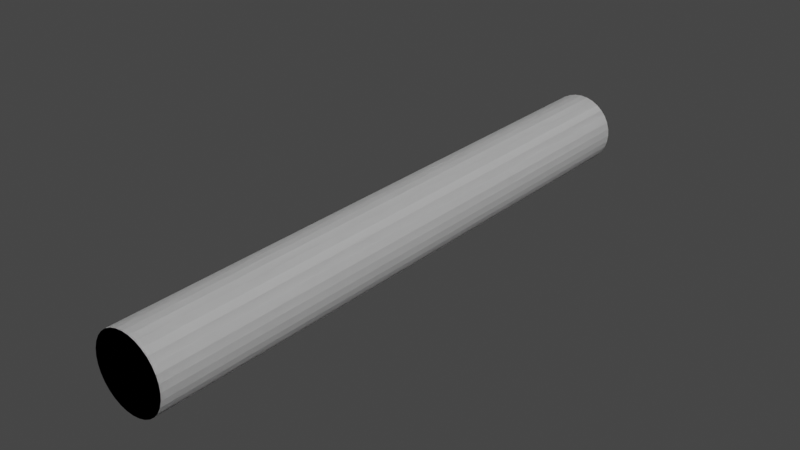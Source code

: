# Source: Coulomb.blend  (saved by Blender 3.5.10; exported with 4.5.12 LTS)
import bpy
from mathutils import Matrix  # noqa: F401  (used for matrix-valued properties, if any)

bpy.ops.wm.read_factory_settings(use_empty=True)
scene = bpy.context.scene
scene.name = 'Scene'

# ---- collections
col_collection = bpy.data.collections.new('Collection'); scene.collection.children.link(col_collection)

# ---- node groups
ng_auto_smooth = bpy.data.node_groups.new('Auto Smooth', 'GeometryNodeTree')
_s = ng_auto_smooth.interface.new_socket(name='Geometry', in_out='OUTPUT', socket_type='NodeSocketGeometry')
_s = ng_auto_smooth.interface.new_socket(name='Geometry', in_out='INPUT', socket_type='NodeSocketGeometry')
_s = ng_auto_smooth.interface.new_socket(name='Angle', in_out='INPUT', socket_type='NodeSocketFloat')
_s.subtype = 'ANGLE'
_s.min_value = 0.0
_s.max_value = 3.142
ng_auto_smooth.is_modifier = True
_N = ng_auto_smooth.nodes; _L = ng_auto_smooth.links
n0 = _N.new('NodeGroupOutput'); n0.name = 'Group Output'; n0.location = (480, -100)
n1 = _N.new('NodeGroupInput'); n1.name = 'Group Input'; n1.location = (-420, -300)
n2 = _N.new('NodeGroupInput'); n2.name = 'Group Input.001'; n2.location = (-60, -100)
n3 = _N.new('GeometryNodeSetShadeSmooth'); n3.name = 'Set Shade Smooth'; n3.location = (120, -100)
n3.domain = 'EDGE'
n4 = _N.new('GeometryNodeSetShadeSmooth'); n4.name = 'Set Shade Smooth.001'; n4.location = (300, -100)
n5 = _N.new('GeometryNodeInputMeshEdgeAngle'); n5.name = 'Edge Angle'; n5.location = (-420, -220)
n6 = _N.new('GeometryNodeInputEdgeSmooth'); n6.name = 'Is Edge Smooth'; n6.location = (-60, -160)
n7 = _N.new('GeometryNodeInputShadeSmooth'); n7.name = 'Is Face Smooth'; n7.location = (-240, -340)
n8 = _N.new('FunctionNodeBooleanMath'); n8.name = 'Boolean Math'; n8.location = (-60, -220)
n9 = _N.new('FunctionNodeCompare'); n9.name = 'Compare'; n9.location = (-240, -180)
n9.operation = 'LESS_EQUAL'
_L.new(n5.outputs[0], n9.inputs[0])
_L.new(n4.outputs[0], n0.inputs[0])
_L.new(n1.outputs[1], n9.inputs[1])
_L.new(n9.outputs[0], n8.inputs[0])
_L.new(n7.outputs[0], n8.inputs[1])
_L.new(n2.outputs[0], n3.inputs[0])
_L.new(n6.outputs[0], n3.inputs[1])
_L.new(n3.outputs[0], n4.inputs[0])
_L.new(n8.outputs[0], n3.inputs[2])
n0.is_active_output = True

# ---- world
world_world = bpy.data.worlds.new('World'); scene.world = world_world
world_world.use_nodes = True; world_world.node_tree.nodes.clear()
_N = world_world.node_tree.nodes; _L = world_world.node_tree.links
n0 = _N.new('ShaderNodeOutputWorld'); n0.name = 'World Output'; n0.location = (300, 300)
n1 = _N.new('ShaderNodeBackground'); n1.name = 'Background'; n1.location = (10, 300)
n1.inputs[0].default_value = (0.05088, 0.05088, 0.05088, 1.0)
_L.new(n1.outputs[0], n0.inputs[0])
n0.is_active_output = True
world_world.color = (0.05088, 0.05088, 0.05088)
world_world.use_sun_shadow = False
world_world.sun_shadow_jitter_overblur = 0.0

# ---- meshes
me_cylinder_001 = bpy.data.meshes.new('Cylinder.001')
me_cylinder_001.from_pydata([(-0.9, -7.5, -5.662e-07), (-0.9, 7.5, 5.662e-07), (-0.8827, -7.5, -0.1756), (-0.8827, 7.5, -0.1756), (-0.8315, -7.5, -0.3444), (-0.8315, 7.5, -0.3444), (-0.7483, -7.5, -0.5), (-0.7483, 7.5, -0.5), (-0.6364, -7.5, -0.6364), (-0.6364, 7.5, -0.6364), (-0.5, -7.5, -0.7483), (-0.5, 7.5, -0.7483), (-0.3444, -7.5, -0.8315), (-0.3444, 7.5, -0.8315), (-0.1756, -7.5, -0.8827), (-0.1756, 7.5, -0.8827), (3.278e-07, -7.5, -0.9), (-3.278e-07, 7.5, -0.9), (0.1756, -7.5, -0.8827), (0.1756, 7.5, -0.8827), (0.3444, -7.5, -0.8315), (0.3444, 7.5, -0.8315), (0.5, -7.5, -0.7483), (0.5, 7.5, -0.7483), (0.6364, -7.5, -0.6364), (0.6364, 7.5, -0.6364), (0.7483, -7.5, -0.5), (0.7483, 7.5, -0.5), (0.8315, -7.5, -0.3444), (0.8315, 7.5, -0.3444), (0.8827, -7.5, -0.1756), (0.8827, 7.5, -0.1756), (0.9, -7.5, -5.662e-07), (0.9, 7.5, 5.662e-07), (0.8827, -7.5, 0.1756), (0.8827, 7.5, 0.1756), (0.8315, -7.5, 0.3444), (0.8315, 7.5, 0.3444), (0.7483, -7.5, 0.5), (0.7483, 7.5, 0.5), (0.6364, -7.5, 0.6364), (0.6364, 7.5, 0.6364), (0.5, -7.5, 0.7483), (0.5, 7.5, 0.7483), (0.3444, -7.5, 0.8315), (0.3444, 7.5, 0.8315), (0.1756, -7.5, 0.8827), (0.1756, 7.5, 0.8827), (3.278e-07, -7.5, 0.9), (-3.278e-07, 7.5, 0.9), (-0.1756, -7.5, 0.8827), (-0.1756, 7.5, 0.8827), (-0.3444, -7.5, 0.8315), (-0.3444, 7.5, 0.8315), (-0.5, -7.5, 0.7483), (-0.5, 7.5, 0.7483), (-0.6364, -7.5, 0.6364), (-0.6364, 7.5, 0.6364), (-0.7483, -7.5, 0.5), (-0.7483, 7.5, 0.5), (-0.8315, -7.5, 0.3444), (-0.8315, 7.5, 0.3444), (-0.8827, -7.5, 0.1756), (-0.8827, 7.5, 0.1756)], [], [(0, 1, 3, 2), (2, 3, 5, 4), (4, 5, 7, 6), (6, 7, 9, 8), (8, 9, 11, 10), (10, 11, 13, 12), (12, 13, 15, 14), (14, 15, 17, 16), (16, 17, 19, 18), (18, 19, 21, 20), (20, 21, 23, 22), (22, 23, 25, 24), (24, 25, 27, 26), (26, 27, 29, 28), (28, 29, 31, 30), (30, 31, 33, 32), (32, 33, 35, 34), (34, 35, 37, 36), (36, 37, 39, 38), (38, 39, 41, 40), (40, 41, 43, 42), (42, 43, 45, 44), (44, 45, 47, 46), (46, 47, 49, 48), (48, 49, 51, 50), (50, 51, 53, 52), (52, 53, 55, 54), (54, 55, 57, 56), (56, 57, 59, 58), (58, 59, 61, 60), (3, 1, 63, 61, 59, 57, 55, 53, 51, 49, 47, 45, 43, 41, 39, 37, 35, 33, 31, 29, 27, 25, 23, 21, 19, 17, 15, 13, 11, 9, 7, 5), (60, 61, 63, 62), (62, 63, 1, 0), (0, 2, 4, 6, 8, 10, 12, 14, 16, 18, 20, 22, 24, 26, 28, 30, 32, 34, 36, 38, 40, 42, 44, 46, 48, 50, 52, 54, 56, 58, 60, 62)])
me_cylinder_001.polygons.foreach_set('use_smooth', [True] * 34)
_uv = me_cylinder_001.uv_layers.new(name='UVMap')
_uv.uv.foreach_set('vector', [1.0, 0.5, 1.0, 1.0, 0.9688, 1.0, 0.9688, 0.5, 0.9688, 0.5, 0.9688, 1.0, 0.9375, 1.0, 0.9375, 0.5, 0.9375, 0.5, 0.9375, 1.0, 0.9062, 1.0, 0.9062, 0.5, 0.9062, 0.5, 0.9062, 1.0, 0.875, 1.0, 0.875, 0.5, 0.875, 0.5, 0.875, 1.0, 0.8438, 1.0, 0.8438, 0.5, 0.8438, 0.5, 0.8438, 1.0, 0.8125, 1.0, 0.8125, 0.5, 0.8125, 0.5, 0.8125, 1.0, 0.7812, 1.0, 0.7812, 0.5, 0.7812, 0.5, 0.7812, 1.0, 0.75, 1.0, 0.75, 0.5, 0.75, 0.5, 0.75, 1.0, 0.7188, 1.0, 0.7188, 0.5, 0.7188, 0.5, 0.7188, 1.0, 0.6875, 1.0, 0.6875, 0.5, 0.6875, 0.5, 0.6875, 1.0, 0.6562, 1.0, 0.6562, 0.5, 0.6562, 0.5, 0.6562, 1.0, 0.625, 1.0, 0.625, 0.5, 0.625, 0.5, 0.625, 1.0, 0.5938, 1.0, 0.5938, 0.5, 0.5938, 0.5, 0.5938, 1.0, 0.5625, 1.0, 0.5625, 0.5, 0.5625, 0.5, 0.5625, 1.0, 0.5312, 1.0, 0.5312, 0.5, 0.5312, 0.5, 0.5312, 1.0, 0.5, 1.0, 0.5, 0.5, 0.5, 0.5, 0.5, 1.0, 0.4688, 1.0, 0.4688, 0.5, 0.4688, 0.5, 0.4688, 1.0, 0.4375, 1.0, 0.4375, 0.5, 0.4375, 0.5, 0.4375, 1.0, 0.4062, 1.0, 0.4062, 0.5, 0.4062, 0.5, 0.4062, 1.0, 0.375, 1.0, 0.375, 0.5, 0.375, 0.5, 0.375, 1.0, 0.3438, 1.0, 0.3438, 0.5, 0.3438, 0.5, 0.3438, 1.0, 0.3125, 1.0, 0.3125, 0.5, 0.3125, 0.5, 0.3125, 1.0, 0.2812, 1.0, 0.2812, 0.5, 0.2812, 0.5, 0.2812, 1.0, 0.25, 1.0, 0.25, 0.5, 0.25, 0.5, 0.25, 1.0, 0.2188, 1.0, 0.2188, 0.5, 0.2188, 0.5, 0.2188, 1.0, 0.1875, 1.0, 0.1875, 0.5, 0.1875, 0.5, 0.1875, 1.0, 0.1562, 1.0, 0.1562, 0.5, 0.1562, 0.5, 0.1562, 1.0, 0.125, 1.0, 0.125, 0.5, 0.125, 0.5, 0.125, 1.0, 0.09375, 1.0, 0.09375, 0.5, 0.09375, 0.5, 0.09375, 1.0, 0.0625, 1.0, 0.0625, 0.5, 0.2968, 0.4854, 0.25, 0.49, 0.2032, 0.4854, 0.1582, 0.4717, 0.1167, 0.4496, 0.08029, 0.4197, 0.05045, 0.3833, 0.02827, 0.3418, 0.01461, 0.2968, 0.01, 0.25, 0.01461, 0.2032, 0.02827, 0.1582, 0.05045, 0.1167, 0.08029, 0.08029, 0.1167, 0.05045, 0.1582, 0.02827, 0.2032, 0.01461, 0.25, 0.01, 0.2968, 0.01461, 0.3418, 0.02827, 0.3833, 0.05045, 0.4197, 0.08029, 0.4496, 0.1167, 0.4717, 0.1582, 0.4854, 0.2032, 0.49, 0.25, 0.4854, 0.2968, 0.4717, 0.3418, 0.4496, 0.3833, 0.4197, 0.4197, 0.3833, 0.4496, 0.3418, 0.4717, 0.0625, 0.5, 0.0625, 1.0, 0.03125, 1.0, 0.03125, 0.5, 0.03125, 0.5, 0.03125, 1.0, 0.0, 1.0, 0.0, 0.5, 0.75, 0.49, 0.7968, 0.4854, 0.8418, 0.4717, 0.8833, 0.4496, 0.9197, 0.4197, 0.9496, 0.3833, 0.9717, 0.3418, 0.9854, 0.2968, 0.99, 0.25, 0.9854, 0.2032, 0.9717, 0.1582, 0.9496, 0.1167, 0.9197, 0.08029, 0.8833, 0.05045, 0.8418, 0.02827, 0.7968, 0.01461, 0.75, 0.01, 0.7032, 0.01461, 0.6582, 0.02827, 0.6167, 0.05045, 0.5803, 0.08029, 0.5504, 0.1167, 0.5283, 0.1582, 0.5146, 0.2032, 0.51, 0.25, 0.5146, 0.2968, 0.5283, 0.3418, 0.5504, 0.3833, 0.5803, 0.4197, 0.6167, 0.4496, 0.6582, 0.4717, 0.7032, 0.4854])
me_cylinder_001.update()
me_cylinder_002 = bpy.data.meshes.new('Cylinder.002')
me_cylinder_002.from_pydata([(-0.9, -7.5, -5.662e-07), (-0.9, 7.5, 5.662e-07), (-0.8827, -7.5, -0.1756), (-0.8827, 7.5, -0.1756), (-0.8315, -7.5, -0.3444), (-0.8315, 7.5, -0.3444), (-0.7483, -7.5, -0.5), (-0.7483, 7.5, -0.5), (-0.6364, -7.5, -0.6364), (-0.6364, 7.5, -0.6364), (-0.5, -7.5, -0.7483), (-0.5, 7.5, -0.7483), (-0.3444, -7.5, -0.8315), (-0.3444, 7.5, -0.8315), (-0.1756, -7.5, -0.8827), (-0.1756, 7.5, -0.8827), (3.278e-07, -7.5, -0.9), (-3.278e-07, 7.5, -0.9), (0.1756, -7.5, -0.8827), (0.1756, 7.5, -0.8827), (0.3444, -7.5, -0.8315), (0.3444, 7.5, -0.8315), (0.5, -7.5, -0.7483), (0.5, 7.5, -0.7483), (0.6364, -7.5, -0.6364), (0.6364, 7.5, -0.6364), (0.7483, -7.5, -0.5), (0.7483, 7.5, -0.5), (0.8315, -7.5, -0.3444), (0.8315, 7.5, -0.3444), (0.8827, -7.5, -0.1756), (0.8827, 7.5, -0.1756), (0.9, -7.5, -5.662e-07), (0.9, 7.5, 5.662e-07), (0.8827, -7.5, 0.1756), (0.8827, 7.5, 0.1756), (0.8315, -7.5, 0.3444), (0.8315, 7.5, 0.3444), (0.7483, -7.5, 0.5), (0.7483, 7.5, 0.5), (0.6364, -7.5, 0.6364), (0.6364, 7.5, 0.6364), (0.5, -7.5, 0.7483), (0.5, 7.5, 0.7483), (0.3444, -7.5, 0.8315), (0.3444, 7.5, 0.8315), (0.1756, -7.5, 0.8827), (0.1756, 7.5, 0.8827), (3.278e-07, -7.5, 0.9), (-3.278e-07, 7.5, 0.9), (-0.1756, -7.5, 0.8827), (-0.1756, 7.5, 0.8827), (-0.3444, -7.5, 0.8315), (-0.3444, 7.5, 0.8315), (-0.5, -7.5, 0.7483), (-0.5, 7.5, 0.7483), (-0.6364, -7.5, 0.6364), (-0.6364, 7.5, 0.6364), (-0.7483, -7.5, 0.5), (-0.7483, 7.5, 0.5), (-0.8315, -7.5, 0.3444), (-0.8315, 7.5, 0.3444), (-0.8827, -7.5, 0.1756), (-0.8827, 7.5, 0.1756)], [], [(0, 1, 3, 2), (2, 3, 5, 4), (4, 5, 7, 6), (6, 7, 9, 8), (8, 9, 11, 10), (10, 11, 13, 12), (12, 13, 15, 14), (14, 15, 17, 16), (16, 17, 19, 18), (18, 19, 21, 20), (20, 21, 23, 22), (22, 23, 25, 24), (24, 25, 27, 26), (26, 27, 29, 28), (28, 29, 31, 30), (30, 31, 33, 32), (32, 33, 35, 34), (34, 35, 37, 36), (36, 37, 39, 38), (38, 39, 41, 40), (40, 41, 43, 42), (42, 43, 45, 44), (44, 45, 47, 46), (46, 47, 49, 48), (48, 49, 51, 50), (50, 51, 53, 52), (52, 53, 55, 54), (54, 55, 57, 56), (56, 57, 59, 58), (58, 59, 61, 60), (3, 1, 63, 61, 59, 57, 55, 53, 51, 49, 47, 45, 43, 41, 39, 37, 35, 33, 31, 29, 27, 25, 23, 21, 19, 17, 15, 13, 11, 9, 7, 5), (60, 61, 63, 62), (62, 63, 1, 0), (0, 2, 4, 6, 8, 10, 12, 14, 16, 18, 20, 22, 24, 26, 28, 30, 32, 34, 36, 38, 40, 42, 44, 46, 48, 50, 52, 54, 56, 58, 60, 62)])
_uv = me_cylinder_002.uv_layers.new(name='UVMap')
_uv.uv.foreach_set('vector', [1.0, 0.5, 1.0, 1.0, 0.9688, 1.0, 0.9688, 0.5, 0.9688, 0.5, 0.9688, 1.0, 0.9375, 1.0, 0.9375, 0.5, 0.9375, 0.5, 0.9375, 1.0, 0.9062, 1.0, 0.9062, 0.5, 0.9062, 0.5, 0.9062, 1.0, 0.875, 1.0, 0.875, 0.5, 0.875, 0.5, 0.875, 1.0, 0.8438, 1.0, 0.8438, 0.5, 0.8438, 0.5, 0.8438, 1.0, 0.8125, 1.0, 0.8125, 0.5, 0.8125, 0.5, 0.8125, 1.0, 0.7812, 1.0, 0.7812, 0.5, 0.7812, 0.5, 0.7812, 1.0, 0.75, 1.0, 0.75, 0.5, 0.75, 0.5, 0.75, 1.0, 0.7188, 1.0, 0.7188, 0.5, 0.7188, 0.5, 0.7188, 1.0, 0.6875, 1.0, 0.6875, 0.5, 0.6875, 0.5, 0.6875, 1.0, 0.6562, 1.0, 0.6562, 0.5, 0.6562, 0.5, 0.6562, 1.0, 0.625, 1.0, 0.625, 0.5, 0.625, 0.5, 0.625, 1.0, 0.5938, 1.0, 0.5938, 0.5, 0.5938, 0.5, 0.5938, 1.0, 0.5625, 1.0, 0.5625, 0.5, 0.5625, 0.5, 0.5625, 1.0, 0.5312, 1.0, 0.5312, 0.5, 0.5312, 0.5, 0.5312, 1.0, 0.5, 1.0, 0.5, 0.5, 0.5, 0.5, 0.5, 1.0, 0.4688, 1.0, 0.4688, 0.5, 0.4688, 0.5, 0.4688, 1.0, 0.4375, 1.0, 0.4375, 0.5, 0.4375, 0.5, 0.4375, 1.0, 0.4062, 1.0, 0.4062, 0.5, 0.4062, 0.5, 0.4062, 1.0, 0.375, 1.0, 0.375, 0.5, 0.375, 0.5, 0.375, 1.0, 0.3438, 1.0, 0.3438, 0.5, 0.3438, 0.5, 0.3438, 1.0, 0.3125, 1.0, 0.3125, 0.5, 0.3125, 0.5, 0.3125, 1.0, 0.2812, 1.0, 0.2812, 0.5, 0.2812, 0.5, 0.2812, 1.0, 0.25, 1.0, 0.25, 0.5, 0.25, 0.5, 0.25, 1.0, 0.2188, 1.0, 0.2188, 0.5, 0.2188, 0.5, 0.2188, 1.0, 0.1875, 1.0, 0.1875, 0.5, 0.1875, 0.5, 0.1875, 1.0, 0.1562, 1.0, 0.1562, 0.5, 0.1562, 0.5, 0.1562, 1.0, 0.125, 1.0, 0.125, 0.5, 0.125, 0.5, 0.125, 1.0, 0.09375, 1.0, 0.09375, 0.5, 0.09375, 0.5, 0.09375, 1.0, 0.0625, 1.0, 0.0625, 0.5, 0.2968, 0.4854, 0.25, 0.49, 0.2032, 0.4854, 0.1582, 0.4717, 0.1167, 0.4496, 0.08029, 0.4197, 0.05045, 0.3833, 0.02827, 0.3418, 0.01461, 0.2968, 0.01, 0.25, 0.01461, 0.2032, 0.02827, 0.1582, 0.05045, 0.1167, 0.08029, 0.08029, 0.1167, 0.05045, 0.1582, 0.02827, 0.2032, 0.01461, 0.25, 0.01, 0.2968, 0.01461, 0.3418, 0.02827, 0.3833, 0.05045, 0.4197, 0.08029, 0.4496, 0.1167, 0.4717, 0.1582, 0.4854, 0.2032, 0.49, 0.25, 0.4854, 0.2968, 0.4717, 0.3418, 0.4496, 0.3833, 0.4197, 0.4197, 0.3833, 0.4496, 0.3418, 0.4717, 0.0625, 0.5, 0.0625, 1.0, 0.03125, 1.0, 0.03125, 0.5, 0.03125, 0.5, 0.03125, 1.0, 0.0, 1.0, 0.0, 0.5, 0.75, 0.49, 0.7968, 0.4854, 0.8418, 0.4717, 0.8833, 0.4496, 0.9197, 0.4197, 0.9496, 0.3833, 0.9717, 0.3418, 0.9854, 0.2968, 0.99, 0.25, 0.9854, 0.2032, 0.9717, 0.1582, 0.9496, 0.1167, 0.9197, 0.08029, 0.8833, 0.05045, 0.8418, 0.02827, 0.7968, 0.01461, 0.75, 0.01, 0.7032, 0.01461, 0.6582, 0.02827, 0.6167, 0.05045, 0.5803, 0.08029, 0.5504, 0.1167, 0.5283, 0.1582, 0.5146, 0.2032, 0.51, 0.25, 0.5146, 0.2968, 0.5283, 0.3418, 0.5504, 0.3833, 0.5803, 0.4197, 0.6167, 0.4496, 0.6582, 0.4717, 0.7032, 0.4854])
me_cylinder_002.update()

# ---- objects
ob_coulomb = bpy.data.objects.new('Coulomb', me_cylinder_001)
ob_ucx_coulomb = bpy.data.objects.new('UCX_Coulomb', me_cylinder_002)

# ---- transforms, parenting, visibility, modifiers, constraints
ob_coulomb.location = (0.0, 0.0, 0.0)
_m = ob_coulomb.modifiers.new('Auto Smooth', 'NODES')
_m.node_group = ng_auto_smooth
_gi = [s.identifier for s in ng_auto_smooth.interface.items_tree if s.item_type == 'SOCKET' and s.in_out == 'INPUT']
_m[_gi[1]] = 0.5236  # Angle
ob_ucx_coulomb.location = (0.0, 0.0, 0.0)
_m = ob_ucx_coulomb.modifiers.new('Auto Smooth', 'NODES')
_m.node_group = ng_auto_smooth
_gi = [s.identifier for s in ng_auto_smooth.interface.items_tree if s.item_type == 'SOCKET' and s.in_out == 'INPUT']
_m[_gi[1]] = 0.5236  # Angle

# ---- collection membership
col_collection.objects.link(ob_coulomb)
col_collection.objects.link(ob_ucx_coulomb)

# ---- scene / render settings (as saved in the file)
scene.frame_start = 1; scene.frame_end = 250; scene.frame_set(1)
scene.render.engine = 'BLENDER_EEVEE_NEXT'
scene.cycles.sampling_pattern = 'TABULATED_SOBOL'
scene.view_settings.view_transform = 'Filmic'
scene.unit_settings.scale_length = 0.01
bpy.context.view_layer.update()

# ---- added for rendering (the .blend has no active camera and no usable light): camera, sun
cam_auto = bpy.data.cameras.new('AutoCamera')
cam_auto.lens = 50.0
cam_auto.sensor_width = 36.0
cam_auto.clip_end = 1000.0
ob_auto_camera = bpy.data.objects.new('AutoCamera', cam_auto)
scene.collection.objects.link(ob_auto_camera)
ob_auto_camera.location = (14.0768, -16.8922, 11.2614)
ob_auto_camera.rotation_euler = (1.09748, -7.21219e-08, 0.694738)
scene.camera = ob_auto_camera
light_auto_sun = bpy.data.lights.new('AutoSun', 'SUN')
light_auto_sun.energy = 3.0
light_auto_sun.angle = 0.0523599
ob_auto_sun = bpy.data.objects.new('AutoSun', light_auto_sun)
scene.collection.objects.link(ob_auto_sun)
ob_auto_sun.rotation_euler = (0.872665, 0.174533, 0.523599)
bpy.context.view_layer.update()
